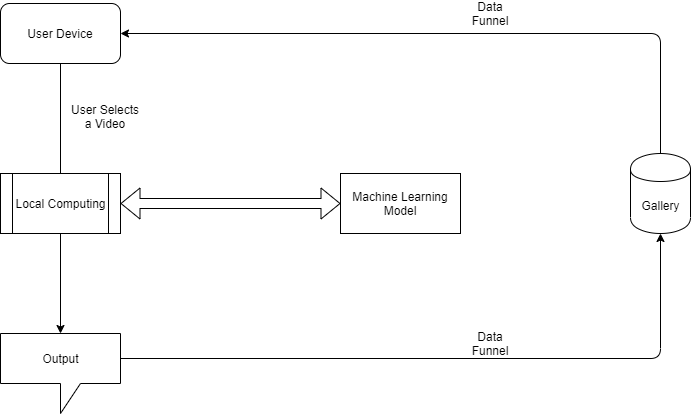

The diagram above was exported from draw.io. Its source (the exported page's mxGraphModel, read from the mxfile embedded in the PNG):
<mxGraphModel dx="992" dy="661" grid="1" gridSize="10" guides="1" tooltips="1" connect="1" arrows="1" fold="1" page="1" pageScale="1" pageWidth="1169" pageHeight="827" math="0" shadow="0">
  <root>
    <mxCell id="0" />
    <mxCell id="1" parent="0" />
    <mxCell id="qpYAhTyDkMG6vQZacr5l-1" value="User Device" style="rounded=1;whiteSpace=wrap;html=1;" vertex="1" parent="1">
      <mxGeometry x="238" y="190" width="120" height="60" as="geometry" />
    </mxCell>
    <mxCell id="qpYAhTyDkMG6vQZacr5l-2" value="" style="endArrow=none;html=1;entryX=0.5;entryY=1;entryDx=0;entryDy=0;exitX=0.5;exitY=0;exitDx=0;exitDy=0;" edge="1" parent="1" source="qpYAhTyDkMG6vQZacr5l-5" target="qpYAhTyDkMG6vQZacr5l-1">
      <mxGeometry width="50" height="50" relative="1" as="geometry">
        <mxPoint x="298" y="340" as="sourcePoint" />
        <mxPoint x="288" y="270" as="targetPoint" />
      </mxGeometry>
    </mxCell>
    <mxCell id="qpYAhTyDkMG6vQZacr5l-4" value="User Selects a Video" style="text;html=1;strokeColor=none;fillColor=none;align=center;verticalAlign=middle;whiteSpace=wrap;rounded=0;" vertex="1" parent="1">
      <mxGeometry x="308" y="300" width="70" height="20" as="geometry" />
    </mxCell>
    <mxCell id="qpYAhTyDkMG6vQZacr5l-5" value="Local Computing" style="shape=process;whiteSpace=wrap;html=1;backgroundOutline=1;" vertex="1" parent="1">
      <mxGeometry x="238" y="360" width="120" height="60" as="geometry" />
    </mxCell>
    <mxCell id="qpYAhTyDkMG6vQZacr5l-6" value="" style="shape=flexArrow;endArrow=classic;startArrow=classic;html=1;exitX=1;exitY=0.5;exitDx=0;exitDy=0;" edge="1" parent="1" source="qpYAhTyDkMG6vQZacr5l-5">
      <mxGeometry width="50" height="50" relative="1" as="geometry">
        <mxPoint x="238" y="490" as="sourcePoint" />
        <mxPoint x="578" y="390" as="targetPoint" />
      </mxGeometry>
    </mxCell>
    <mxCell id="qpYAhTyDkMG6vQZacr5l-8" value="Machine Learning Model" style="rounded=0;whiteSpace=wrap;html=1;" vertex="1" parent="1">
      <mxGeometry x="578" y="360" width="120" height="60" as="geometry" />
    </mxCell>
    <mxCell id="qpYAhTyDkMG6vQZacr5l-10" value="" style="endArrow=classic;html=1;exitX=0.5;exitY=1;exitDx=0;exitDy=0;entryX=0.5;entryY=0;entryDx=0;entryDy=0;" edge="1" parent="1" source="qpYAhTyDkMG6vQZacr5l-5">
      <mxGeometry width="50" height="50" relative="1" as="geometry">
        <mxPoint x="228" y="680" as="sourcePoint" />
        <mxPoint x="298" y="520" as="targetPoint" />
      </mxGeometry>
    </mxCell>
    <mxCell id="qpYAhTyDkMG6vQZacr5l-11" value="Output" style="shape=callout;whiteSpace=wrap;html=1;perimeter=calloutPerimeter;" vertex="1" parent="1">
      <mxGeometry x="238" y="520" width="120" height="80" as="geometry" />
    </mxCell>
    <mxCell id="qpYAhTyDkMG6vQZacr5l-12" value="Gallery" style="shape=cylinder;whiteSpace=wrap;html=1;boundedLbl=1;backgroundOutline=1;" vertex="1" parent="1">
      <mxGeometry x="868" y="340" width="60" height="80" as="geometry" />
    </mxCell>
    <mxCell id="qpYAhTyDkMG6vQZacr5l-13" value="" style="endArrow=classic;html=1;exitX=0.5;exitY=0;exitDx=0;exitDy=0;entryX=1;entryY=0.5;entryDx=0;entryDy=0;" edge="1" parent="1" source="qpYAhTyDkMG6vQZacr5l-12" target="qpYAhTyDkMG6vQZacr5l-1">
      <mxGeometry width="50" height="50" relative="1" as="geometry">
        <mxPoint x="238" y="670" as="sourcePoint" />
        <mxPoint x="288" y="620" as="targetPoint" />
        <Array as="points">
          <mxPoint x="898" y="220" />
        </Array>
      </mxGeometry>
    </mxCell>
    <mxCell id="qpYAhTyDkMG6vQZacr5l-14" value="" style="endArrow=classic;html=1;entryX=0.5;entryY=1;entryDx=0;entryDy=0;exitX=0;exitY=0;exitDx=120;exitDy=25;exitPerimeter=0;" edge="1" parent="1" source="qpYAhTyDkMG6vQZacr5l-11" target="qpYAhTyDkMG6vQZacr5l-12">
      <mxGeometry width="50" height="50" relative="1" as="geometry">
        <mxPoint x="238" y="670" as="sourcePoint" />
        <mxPoint x="288" y="620" as="targetPoint" />
        <Array as="points">
          <mxPoint x="898" y="545" />
        </Array>
      </mxGeometry>
    </mxCell>
    <mxCell id="qpYAhTyDkMG6vQZacr5l-15" value="Data Funnel" style="text;html=1;strokeColor=none;fillColor=none;align=center;verticalAlign=middle;whiteSpace=wrap;rounded=0;" vertex="1" parent="1">
      <mxGeometry x="708" y="190" width="40" height="20" as="geometry" />
    </mxCell>
    <mxCell id="qpYAhTyDkMG6vQZacr5l-17" value="Data Funnel" style="text;html=1;strokeColor=none;fillColor=none;align=center;verticalAlign=middle;whiteSpace=wrap;rounded=0;" vertex="1" parent="1">
      <mxGeometry x="708" y="520" width="40" height="20" as="geometry" />
    </mxCell>
  </root>
</mxGraphModel>